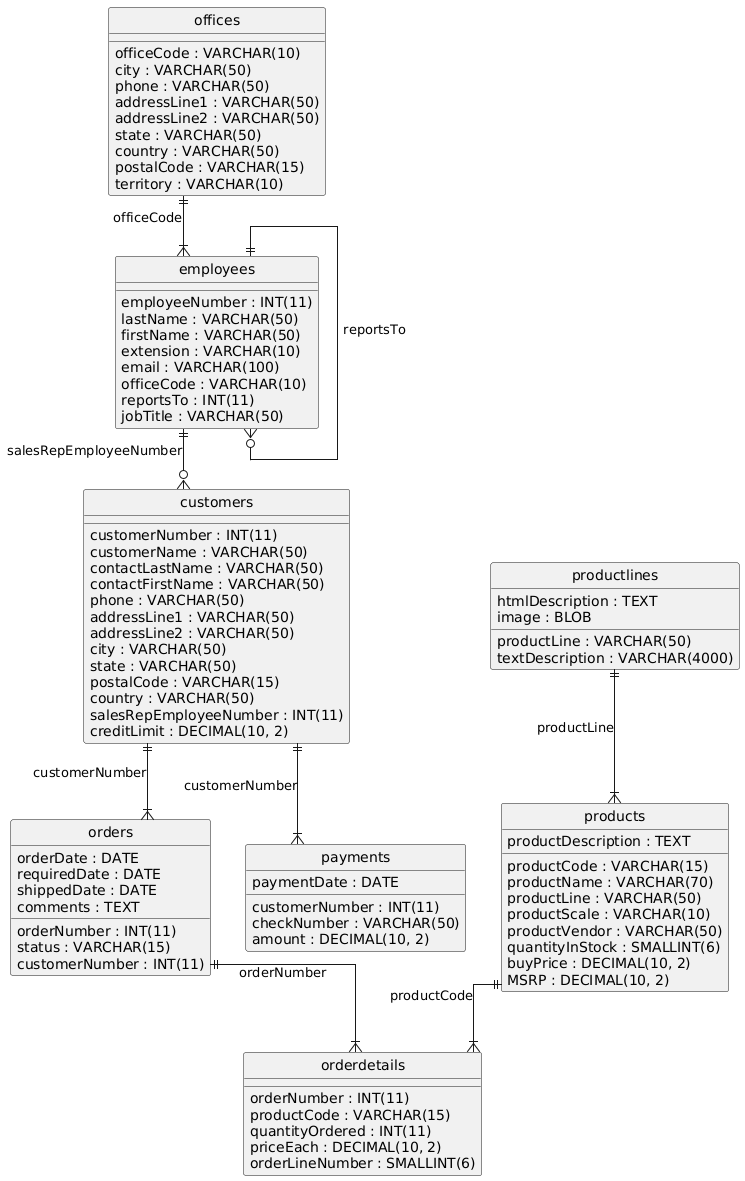

The diagram above was rendered by PlantUML. Its source (embedded in the PNG):
@startuml
hide circle
skinparam linetype ortho

entity "offices" as offices {
  officeCode : VARCHAR(10)
  city : VARCHAR(50)
  phone : VARCHAR(50)
  addressLine1 : VARCHAR(50)
  addressLine2 : VARCHAR(50)
  state : VARCHAR(50)
  country : VARCHAR(50)
  postalCode : VARCHAR(15)
  territory : VARCHAR(10)
}

entity "employees" as employees {
  employeeNumber : INT(11)
  lastName : VARCHAR(50)
  firstName : VARCHAR(50)
  extension : VARCHAR(10)
  email : VARCHAR(100)
  officeCode : VARCHAR(10)
  reportsTo : INT(11)
  jobTitle : VARCHAR(50)
}

entity "productlines" as productlines {
  productLine : VARCHAR(50)
  textDescription : VARCHAR(4000)
  htmlDescription : TEXT
  image : BLOB
}

entity "products" as products {
  productCode : VARCHAR(15)
  productName : VARCHAR(70)
  productLine : VARCHAR(50)
  productScale : VARCHAR(10)
  productVendor : VARCHAR(50)
  productDescription : TEXT
  quantityInStock : SMALLINT(6)
  buyPrice : DECIMAL(10, 2)
  MSRP : DECIMAL(10, 2)
}

entity "customers" as customers {
  customerNumber : INT(11)
  customerName : VARCHAR(50)
  contactLastName : VARCHAR(50)
  contactFirstName : VARCHAR(50)
  phone : VARCHAR(50)
  addressLine1 : VARCHAR(50)
  addressLine2 : VARCHAR(50)
  city : VARCHAR(50)
  state : VARCHAR(50)
  postalCode : VARCHAR(15)
  country : VARCHAR(50)
  salesRepEmployeeNumber : INT(11)
  creditLimit : DECIMAL(10, 2)
}

entity "orders" as orders {
  orderNumber : INT(11)
  orderDate : DATE
  requiredDate : DATE
  shippedDate : DATE
  status : VARCHAR(15)
  comments : TEXT
  customerNumber : INT(11)
}

entity "orderdetails" as orderdetails {
  orderNumber : INT(11)
  productCode : VARCHAR(15)
  quantityOrdered : INT(11)
  priceEach : DECIMAL(10, 2)
  orderLineNumber : SMALLINT(6)
}

entity "payments" as payments {
  customerNumber : INT(11)
  checkNumber : VARCHAR(50)
  paymentDate : DATE
  amount : DECIMAL(10, 2)
}

employees ||--o{ employees : "reportsTo"
offices ||--|{ employees : "officeCode"
productlines ||--|{ products : "productLine"
employees ||--o{ customers : "salesRepEmployeeNumber"
customers ||--|{ orders : "customerNumber"
orders ||--|{ orderdetails : "orderNumber"
products ||--|{ orderdetails : "productCode"
customers ||--|{ payments : "customerNumber"
@enduml